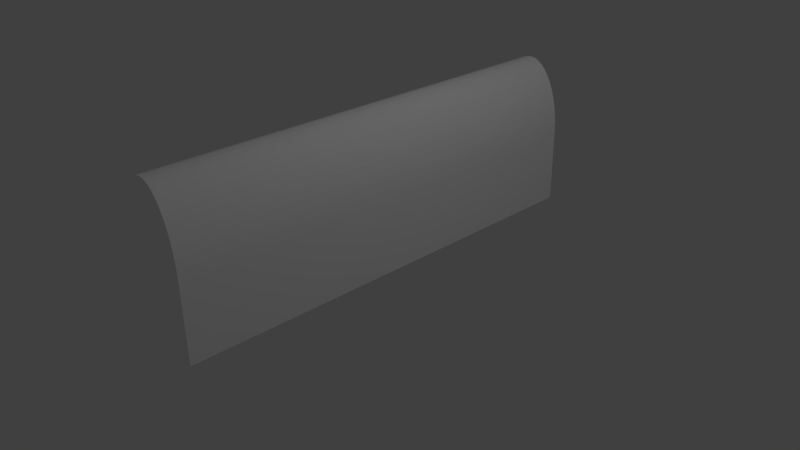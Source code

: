 # Source: muret.blend  (saved by Blender 2.62.0; exported with 4.5.12 LTS)
import bpy
from mathutils import Matrix  # noqa: F401  (used for matrix-valued properties, if any)

bpy.ops.wm.read_factory_settings(use_empty=True)
scene = bpy.context.scene
scene.name = 'Scene'

# ---- collections
col_collection_1 = bpy.data.collections.new('Collection 1'); scene.collection.children.link(col_collection_1)

# ---- materials (node trees are filled in below, after node groups)
mat_default_material = bpy.data.materials.new('Default_Material')
mat_default_material.alpha_threshold = 0.0
mat_default_material.use_transparent_shadow = False
mat_default_material.diffuse_color = (1.0, 1.0, 1.0, 1.0)
mat_default_material.specular_color = (0.0, 0.0, 0.0)
mat_default_material.roughness = 0.5
mat_default_material.line_color = (0.0, 0.0, 0.0, 1.0)

# ---- material node trees

# ---- world
world_world = bpy.data.worlds.new('World'); scene.world = world_world
world_world.color = (0.05088, 0.05088, 0.05088)
world_world.use_sun_shadow = False
world_world.sun_shadow_jitter_overblur = 0.0
world_world.cycles.sampling_method = 'MANUAL'
world_world.cycles.sample_map_resolution = 256

# ---- cameras
cam_camera = bpy.data.cameras.new('Camera')
cam_camera.clip_end = 100.0
cam_camera.lens = 35.0
cam_camera.sensor_width = 32.0
cam_camera.sensor_height = 18.0
cam_camera.ortho_scale = 7.314
cam_camera.dof.focus_distance = 0.0
cam_camera.dof.aperture_fstop = 128.0

# ---- lights
light_lamp = bpy.data.lights.new('Lamp', 'POINT')
light_lamp.transmission_factor = 0.0
light_lamp.cutoff_distance = 30.0
light_lamp.energy = 100.0
light_lamp.shadow_buffer_clip_start = 1.001
light_lamp.shadow_soft_size = 1.0
light_lamp.shadow_maximum_resolution = 0.006
light_lamp.use_absolute_resolution = True
light_lamp.cycles.use_multiple_importance_sampling = False

# ---- meshes
me_muretarrondit = bpy.data.meshes.new('muretArrondit')
me_muretarrondit.from_pydata([(0.0, 0.0, 6.0), (0.0, 0.0, 0.0), (1.0, 0.0, 6.0), (1.0, 0.0, 0.0), (0.0, 0.5, 0.0), (0.0, 0.5, 6.0), (1.0, 0.5, 0.0), (1.0, 0.5, 6.0), (0.9957, 0.5653, 0.0), (0.0043, 0.5653, 0.0), (0.983, 0.6294, 0.0), (0.017, 0.6294, 0.0), (0.9619, 0.6913, 0.0), (0.0381, 0.6913, 0.0), (0.933, 0.75, 0.0), (0.067, 0.75, 0.0), (0.8967, 0.8044, 0.0), (0.1033, 0.8044, 0.0), (0.8536, 0.8536, 0.0), (0.1464, 0.8536, 0.0), (0.8044, 0.8967, 0.0), (0.1956, 0.8967, 0.0), (0.75, 0.933, 0.0), (0.25, 0.933, 0.0), (0.6913, 0.9619, 0.0), (0.3087, 0.9619, 0.0), (0.6294, 0.983, 0.0), (0.3706, 0.983, 0.0), (0.5653, 0.9957, 0.0), (0.4347, 0.9957, 0.0), (0.5, 1.0, 0.0), (0.0043, 0.5653, 6.0), (0.9957, 0.5653, 6.0), (0.017, 0.6294, 6.0), (0.983, 0.6294, 6.0), (0.0381, 0.6913, 6.0), (0.9619, 0.6913, 6.0), (0.933, 0.75, 6.0), (0.067, 0.75, 6.0), (0.8967, 0.8044, 6.0), (0.1033, 0.8044, 6.0), (0.1464, 0.8536, 6.0), (0.8536, 0.8536, 6.0), (0.1956, 0.8967, 6.0), (0.8044, 0.8967, 6.0), (0.25, 0.933, 6.0), (0.75, 0.933, 6.0), (0.6913, 0.9619, 6.0), (0.3087, 0.9619, 6.0), (0.3706, 0.983, 6.0), (0.6294, 0.983, 6.0), (0.5653, 0.9957, 6.0), (0.4347, 0.9957, 6.0), (0.5, 1.0, 6.0)], [], [(2, 0, 1), (1, 3, 2), (4, 1, 5), (1, 0, 5), (6, 7, 3), (7, 2, 3), (8, 6, 4), (11, 10, 9), (12, 10, 11), (13, 12, 11), (15, 14, 13), (16, 14, 15), (17, 16, 15), (24, 22, 23), (29, 28, 27), (30, 28, 29), (6, 3, 1), (1, 4, 6), (4, 9, 8), (9, 10, 8), (13, 14, 12), (17, 18, 16), (17, 19, 18), (19, 20, 18), (19, 21, 20), (21, 22, 20), (21, 23, 22), (23, 25, 24), (25, 26, 24), (25, 27, 26), (27, 28, 26), (7, 5, 2), (34, 33, 32), (36, 35, 34), (37, 35, 36), (38, 35, 37), (39, 38, 37), (43, 41, 42), (46, 45, 44), (47, 45, 46), (50, 49, 47), (53, 52, 51), (5, 0, 2), (7, 31, 5), (7, 32, 31), (32, 33, 31), (34, 35, 33), (39, 40, 38), (39, 41, 40), (39, 42, 41), (42, 44, 43), (44, 45, 43), (47, 48, 45), (47, 49, 48), (50, 51, 49), (51, 52, 49), (53, 30, 52), (30, 29, 52), (29, 27, 49), (49, 52, 29), (49, 27, 48), (27, 25, 48), (23, 45, 25), (48, 25, 45), (23, 21, 43), (43, 45, 23), (43, 21, 41), (21, 19, 41), (19, 17, 41), (17, 40, 41), (17, 15, 40), (15, 38, 40), (38, 15, 13), (13, 35, 38), (13, 11, 35), (11, 33, 35), (11, 9, 33), (9, 31, 33), (9, 4, 31), (5, 31, 4), (32, 7, 8), (7, 6, 8), (32, 8, 10), (10, 34, 32), (36, 34, 12), (34, 10, 12), (36, 12, 14), (14, 37, 36), (14, 16, 37), (16, 39, 37), (16, 18, 39), (18, 42, 39), (18, 20, 44), (44, 42, 18), (44, 20, 46), (20, 22, 46), (24, 47, 22), (46, 22, 47), (24, 26, 50), (50, 47, 24), (26, 28, 51), (51, 50, 26), (30, 53, 28), (53, 51, 28)])
_uv = me_muretarrondit.uv_layers.new(name='UVMap')
_uv.uv.foreach_set('vector', [0.5507, 0.5, 0.4511, 0.5, 0.4511, 0.5, 0.4511, 0.5, 0.5507, 0.5, 0.5507, 0.5, 0.4511, 0.5498, 0.4511, 0.5, 0.4511, 0.5498, 0.4511, 0.5, 0.4511, 0.5, 0.4511, 0.5498, 0.5507, 0.5498, 0.5507, 0.5498, 0.5507, 0.5, 0.5507, 0.5498, 0.5507, 0.5, 0.5507, 0.5, 0.5502, 0.5563, 0.5507, 0.5498, 0.4511, 0.5498, 0.4527, 0.5627, 0.549, 0.5627, 0.4515, 0.5563, 0.5469, 0.5689, 0.549, 0.5627, 0.4527, 0.5627, 0.4549, 0.5689, 0.5469, 0.5689, 0.4527, 0.5627, 0.4577, 0.5747, 0.544, 0.5747, 0.4549, 0.5689, 0.5404, 0.5801, 0.544, 0.5747, 0.4577, 0.5747, 0.4613, 0.5801, 0.5404, 0.5801, 0.4577, 0.5747, 0.5199, 0.5958, 0.5258, 0.5929, 0.476, 0.5929, 0.4944, 0.5992, 0.5074, 0.5992, 0.488, 0.5979, 0.5009, 0.5996, 0.5074, 0.5992, 0.4944, 0.5992, 0.5507, 0.5498, 0.5507, 0.5, 0.4511, 0.5, 0.4511, 0.5, 0.4511, 0.5498, 0.5507, 0.5498, 0.4511, 0.5498, 0.4515, 0.5563, 0.5502, 0.5563, 0.4515, 0.5563, 0.549, 0.5627, 0.5502, 0.5563, 0.4549, 0.5689, 0.544, 0.5747, 0.5469, 0.5689, 0.4613, 0.5801, 0.5361, 0.585, 0.5404, 0.5801, 0.4613, 0.5801, 0.4656, 0.585, 0.5361, 0.585, 0.4656, 0.585, 0.5312, 0.5893, 0.5361, 0.585, 0.4656, 0.585, 0.4705, 0.5893, 0.5312, 0.5893, 0.4705, 0.5893, 0.5258, 0.5929, 0.5312, 0.5893, 0.4705, 0.5893, 0.476, 0.5929, 0.5258, 0.5929, 0.476, 0.5929, 0.4818, 0.5958, 0.5199, 0.5958, 0.4818, 0.5958, 0.5138, 0.5979, 0.5199, 0.5958, 0.4818, 0.5958, 0.488, 0.5979, 0.5138, 0.5979, 0.488, 0.5979, 0.5074, 0.5992, 0.5138, 0.5979, 0.5507, 0.5498, 0.4511, 0.5498, 0.5507, 0.5, 0.549, 0.5627, 0.4527, 0.5627, 0.5502, 0.5563, 0.5469, 0.5689, 0.4549, 0.5689, 0.549, 0.5627, 0.544, 0.5747, 0.4549, 0.5689, 0.5469, 0.5689, 0.4577, 0.5747, 0.4549, 0.5689, 0.544, 0.5747, 0.5404, 0.5801, 0.4577, 0.5747, 0.544, 0.5747, 0.4705, 0.5893, 0.4656, 0.585, 0.5361, 0.585, 0.5258, 0.5929, 0.476, 0.5929, 0.5312, 0.5893, 0.5199, 0.5958, 0.476, 0.5929, 0.5258, 0.5929, 0.5138, 0.5979, 0.488, 0.5979, 0.5199, 0.5958, 0.5009, 0.5996, 0.4944, 0.5992, 0.5074, 0.5992, 0.4511, 0.5498, 0.4511, 0.5, 0.5507, 0.5, 0.5507, 0.5498, 0.4515, 0.5563, 0.4511, 0.5498, 0.5507, 0.5498, 0.5502, 0.5563, 0.4515, 0.5563, 0.5502, 0.5563, 0.4527, 0.5627, 0.4515, 0.5563, 0.549, 0.5627, 0.4549, 0.5689, 0.4527, 0.5627, 0.5404, 0.5801, 0.4613, 0.5801, 0.4577, 0.5747, 0.5404, 0.5801, 0.4656, 0.585, 0.4613, 0.5801, 0.5404, 0.5801, 0.5361, 0.585, 0.4656, 0.585, 0.5361, 0.585, 0.5312, 0.5893, 0.4705, 0.5893, 0.5312, 0.5893, 0.476, 0.5929, 0.4705, 0.5893, 0.5199, 0.5958, 0.4818, 0.5958, 0.476, 0.5929, 0.5199, 0.5958, 0.488, 0.5979, 0.4818, 0.5958, 0.5138, 0.5979, 0.5074, 0.5992, 0.488, 0.5979, 0.5074, 0.5992, 0.4944, 0.5992, 0.488, 0.5979, 0.5009, 0.5996, 0.5009, 0.5996, 0.4944, 0.5992, 0.5009, 0.5996, 0.4944, 0.5992, 0.4944, 0.5992, 0.4944, 0.5992, 0.488, 0.5979, 0.488, 0.5979, 0.488, 0.5979, 0.4944, 0.5992, 0.4944, 0.5992, 0.488, 0.5979, 0.488, 0.5979, 0.4818, 0.5958, 0.488, 0.5979, 0.4818, 0.5958, 0.4818, 0.5958, 0.476, 0.5929, 0.476, 0.5929, 0.4818, 0.5958, 0.4818, 0.5958, 0.4818, 0.5958, 0.476, 0.5929, 0.476, 0.5929, 0.4705, 0.5893, 0.4705, 0.5893, 0.4705, 0.5893, 0.476, 0.5929, 0.476, 0.5929, 0.4705, 0.5893, 0.4705, 0.5893, 0.4656, 0.585, 0.4705, 0.5893, 0.4656, 0.585, 0.4656, 0.585, 0.4656, 0.585, 0.4613, 0.5801, 0.4656, 0.585, 0.4613, 0.5801, 0.4613, 0.5801, 0.4656, 0.585, 0.4613, 0.5801, 0.4577, 0.5747, 0.4613, 0.5801, 0.4577, 0.5747, 0.4577, 0.5747, 0.4613, 0.5801, 0.4577, 0.5747, 0.4577, 0.5747, 0.4549, 0.5689, 0.4549, 0.5689, 0.4549, 0.5689, 0.4577, 0.5747, 0.4549, 0.5689, 0.4527, 0.5627, 0.4549, 0.5689, 0.4527, 0.5627, 0.4527, 0.5627, 0.4549, 0.5689, 0.4527, 0.5627, 0.4515, 0.5563, 0.4527, 0.5627, 0.4515, 0.5563, 0.4515, 0.5563, 0.4527, 0.5627, 0.4515, 0.5563, 0.4511, 0.5498, 0.4515, 0.5563, 0.4511, 0.5498, 0.4515, 0.5563, 0.4511, 0.5498, 0.5502, 0.5563, 0.5507, 0.5498, 0.5502, 0.5563, 0.5507, 0.5498, 0.5507, 0.5498, 0.5502, 0.5563, 0.5502, 0.5563, 0.5502, 0.5563, 0.549, 0.5627, 0.549, 0.5627, 0.549, 0.5627, 0.5502, 0.5563, 0.5469, 0.5689, 0.549, 0.5627, 0.5469, 0.5689, 0.549, 0.5627, 0.549, 0.5627, 0.5469, 0.5689, 0.5469, 0.5689, 0.5469, 0.5689, 0.544, 0.5747, 0.544, 0.5747, 0.544, 0.5747, 0.5469, 0.5689, 0.544, 0.5747, 0.5404, 0.5801, 0.544, 0.5747, 0.5404, 0.5801, 0.5404, 0.5801, 0.544, 0.5747, 0.5404, 0.5801, 0.5361, 0.585, 0.5404, 0.5801, 0.5361, 0.585, 0.5361, 0.585, 0.5404, 0.5801, 0.5361, 0.585, 0.5312, 0.5893, 0.5312, 0.5893, 0.5312, 0.5893, 0.5361, 0.585, 0.5361, 0.585, 0.5312, 0.5893, 0.5312, 0.5893, 0.5258, 0.5929, 0.5312, 0.5893, 0.5258, 0.5929, 0.5258, 0.5929, 0.5199, 0.5958, 0.5199, 0.5958, 0.5258, 0.5929, 0.5258, 0.5929, 0.5258, 0.5929, 0.5199, 0.5958, 0.5199, 0.5958, 0.5138, 0.5979, 0.5138, 0.5979, 0.5138, 0.5979, 0.5199, 0.5958, 0.5199, 0.5958, 0.5138, 0.5979, 0.5074, 0.5992, 0.5074, 0.5992, 0.5074, 0.5992, 0.5138, 0.5979, 0.5138, 0.5979, 0.5009, 0.5996, 0.5009, 0.5996, 0.5074, 0.5992, 0.5009, 0.5996, 0.5074, 0.5992, 0.5074, 0.5992])
me_muretarrondit.materials.append(mat_default_material)
me_muretarrondit.use_remesh_preserve_volume = False
me_muretarrondit.use_remesh_preserve_attributes = False
me_muretarrondit.use_mirror_vertex_groups = False
me_muretarrondit.update()

# ---- objects
ob_mesh = bpy.data.objects.new('Mesh', me_muretarrondit)
ob_lamp = bpy.data.objects.new('Lamp', light_lamp)
ob_camera = bpy.data.objects.new('Camera', cam_camera)

# ---- transforms, parenting, visibility, modifiers, constraints
ob_mesh.location = (-0.5, 3.0, 0.0)
ob_mesh.rotation_euler = (1.571, 0.0, 0.0)
ob_mesh.scale = (1.0, 2.0, 1.0)
ob_mesh.lineart.crease_threshold = 0.0
ob_lamp.location = (4.076, 1.005, 5.904)
ob_lamp.rotation_euler = (0.6503, 0.05522, 1.866)
ob_lamp.lock_rotations_4d = False
ob_lamp.empty_display_type = 'ARROWS'
ob_lamp.color = (0.0, 0.0, 0.0, 0.0)
ob_lamp.lineart.crease_threshold = 0.0
ob_camera.location = (7.481, -6.508, 5.344)
ob_camera.rotation_euler = (1.109, 0.01082, 0.8149)
ob_camera.lock_rotations_4d = False
ob_camera.empty_display_type = 'ARROWS'
ob_camera.color = (0.0, 0.0, 0.0, 0.0)
ob_camera.display_type = 'WIRE'
ob_camera.lineart.crease_threshold = 0.0

# ---- collection membership
col_collection_1.objects.link(ob_mesh)
col_collection_1.objects.link(ob_lamp)
col_collection_1.objects.link(ob_camera)

# ---- scene / render settings (as saved in the file)
scene.camera = ob_camera
scene.frame_start = 1; scene.frame_end = 250; scene.frame_set(1)
scene.render.engine = 'BLENDER_EEVEE_NEXT'
scene.render.image_settings.color_mode = 'RGB'
scene.render.image_settings.compression = 90
scene.render.resolution_percentage = 50
scene.render.dither_intensity = 0.0
scene.render.bake_margin = 2
scene.render.bake_bias = 0.0
scene.cycles.use_denoising = False
scene.cycles.samples = 10
scene.cycles.sampling_pattern = 'TABULATED_SOBOL'
scene.cycles.light_sampling_threshold = 0.0
scene.cycles.use_adaptive_sampling = False
scene.cycles.use_light_tree = False
scene.cycles.blur_glossy = 0.0
scene.cycles.volume_bounces = 1
scene.cycles.pixel_filter_type = 'GAUSSIAN'
scene.cycles.sample_clamp_indirect = 0.0
scene.view_settings.view_transform = 'Standard'
bpy.context.view_layer.update()
